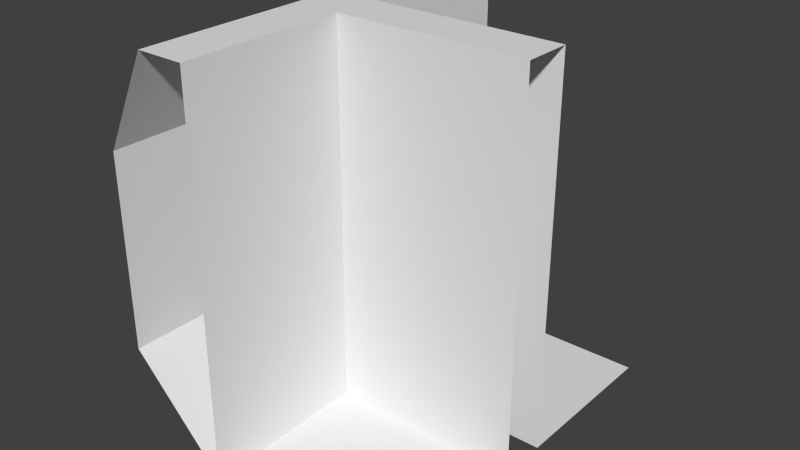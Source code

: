 # Source: wallOuterEdgeTInner.blend  (saved by Blender 2.74.0; exported with 4.5.12 LTS)
import bpy
from mathutils import Matrix  # noqa: F401  (used for matrix-valued properties, if any)

bpy.ops.wm.read_factory_settings(use_empty=True)
scene = bpy.context.scene
scene.name = 'Scene'

# ---- collections
col_collection_1 = bpy.data.collections.new('Collection 1'); scene.collection.children.link(col_collection_1)

# ---- world
world_world = bpy.data.worlds.new('World'); scene.world = world_world
world_world.color = (0.05088, 0.05088, 0.05088)
world_world.use_sun_shadow = False
world_world.sun_shadow_jitter_overblur = 0.0
world_world.cycles.sampling_method = 'MANUAL'
world_world.cycles.sample_map_resolution = 256

# ---- meshes
me_plane = bpy.data.meshes.new('Plane')
me_plane.from_pydata([(-2.235e-07, -1.0, 2.0), (2.533e-07, 1.0, 2.0), (-2.235e-07, -1.0, 0.0), (1.341e-07, 1.0, 0.0), (-0.5, -1.0, 0.5), (-0.5, 1.0, 0.5), (-0.5, -1.0, 1.5), (-0.5, 1.0, 1.5), (-0.25, -1.0, 2.0), (-0.25, 1.0, 2.0), (1.0, -0.125, 0.0), (1.0, 0.125, 0.0), (1.0, -0.125, 2.0), (1.0, 0.125, 2.0), (1.341e-07, 0.125, 2.0), (-1.043e-07, -0.125, 2.0), (-0.25, 0.125, 2.0), (-0.25, -0.125, 2.0), (-0.5, 0.125, 1.5), (-0.5, -0.125, 1.5), (-0.5, 0.125, 0.5), (-0.5, -0.125, 0.5), (1.341e-07, 0.125, 0.0), (-1.043e-07, -0.125, 0.0), (1.0, -1.0, 0.0), (1.0, 1.0, 0.0)], [(3, 2), (9, 8), (10, 11)], [(9, 16, 14, 1), (9, 7, 18, 16), (19, 6, 8, 17), (13, 14, 15, 12), (16, 17, 15, 14), (8, 0, 15, 17), (19, 17, 16, 18), (20, 18, 7, 5), (3, 22, 20, 5), (21, 4, 6, 19), (20, 21, 19, 18), (22, 23, 21, 20), (2, 4, 21, 23), (25, 3, 22, 11), (15, 23, 10, 12), (11, 22, 14, 13), (2, 23, 15, 0), (14, 22, 3, 1), (2, 24, 10, 23)])
me_plane.use_remesh_preserve_volume = False
me_plane.use_remesh_preserve_attributes = False
me_plane.use_mirror_vertex_groups = False
me_plane.update()

# ---- objects
ob_plane = bpy.data.objects.new('Plane', me_plane)

# ---- transforms, parenting, visibility, modifiers, constraints
ob_plane.location = (0.0, 0.0, 0.0)
ob_plane.scale = (0.5, 0.5, 0.5)
ob_plane.lineart.crease_threshold = 0.0

# ---- collection membership
col_collection_1.objects.link(ob_plane)

# ---- scene / render settings (as saved in the file)
scene.frame_start = 1; scene.frame_end = 250; scene.frame_set(1)
scene.render.engine = 'BLENDER_EEVEE_NEXT'
scene.render.resolution_percentage = 50
scene.render.dither_intensity = 0.0
scene.cycles.use_denoising = False
scene.cycles.samples = 10
scene.cycles.sampling_pattern = 'TABULATED_SOBOL'
scene.cycles.light_sampling_threshold = 0.0
scene.cycles.use_adaptive_sampling = False
scene.cycles.use_light_tree = False
scene.cycles.blur_glossy = 0.0
scene.cycles.pixel_filter_type = 'GAUSSIAN'
scene.cycles.sample_clamp_indirect = 0.0
scene.view_settings.view_transform = 'Standard'
bpy.context.view_layer.update()

# ---- added for rendering (the .blend has no active camera and no usable light): camera, sun
cam_auto = bpy.data.cameras.new('AutoCamera')
cam_auto.lens = 50.0
cam_auto.sensor_width = 36.0
cam_auto.clip_end = 1000.0
ob_auto_camera = bpy.data.objects.new('AutoCamera', cam_auto)
scene.collection.objects.link(ob_auto_camera)
ob_auto_camera.location = (1.60608, -1.7773, 1.68487)
ob_auto_camera.rotation_euler = (1.09748, -7.21219e-08, 0.694738)
scene.camera = ob_auto_camera
light_auto_sun = bpy.data.lights.new('AutoSun', 'SUN')
light_auto_sun.energy = 3.0
light_auto_sun.angle = 0.0523599
ob_auto_sun = bpy.data.objects.new('AutoSun', light_auto_sun)
scene.collection.objects.link(ob_auto_sun)
ob_auto_sun.rotation_euler = (0.872665, 0.174533, 0.523599)
bpy.context.view_layer.update()
